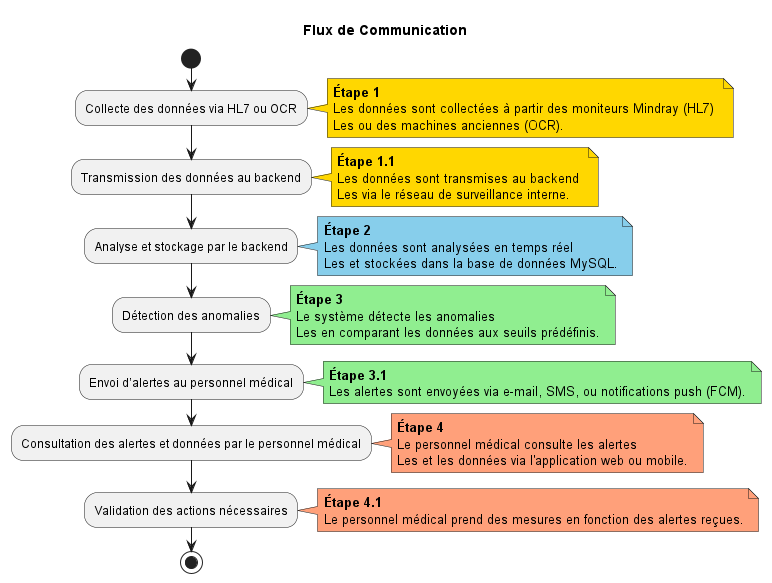

The diagram above was rendered by PlantUML. Its source (embedded in the PNG):
@startuml
title Flux de Communication

start

:Collecte des données via HL7 ou OCR;
note right #FFD700: <b>Étape 1</b>\nLes données sont collectées à partir des moniteurs Mindray (HL7) \nLes ou des machines anciennes (OCR).

:Transmission des données au backend;
note right #FFD700: <b>Étape 1.1</b>\nLes données sont transmises au backend \nLes via le réseau de surveillance interne.

:Analyse et stockage par le backend;
note right #87CEEB: <b>Étape 2</b>\nLes données sont analysées en temps réel \nLes et stockées dans la base de données MySQL.

:Détection des anomalies;
note right #90EE90: <b>Étape 3</b>\nLe système détecte les anomalies \nLes en comparant les données aux seuils prédéfinis.

:Envoi d’alertes au personnel médical;
note right #90EE90: <b>Étape 3.1</b>\nLes alertes sont envoyées via e-mail, SMS, ou notifications push (FCM).

:Consultation des alertes et données par le personnel médical;
note right #FFA07A: <b>Étape 4</b>\nLe personnel médical consulte les alertes \nLes et les données via l'application web ou mobile.

:Validation des actions nécessaires;
note right #FFA07A: <b>Étape 4.1</b>\nLe personnel médical prend des mesures en fonction des alertes reçues.

stop

@enduml